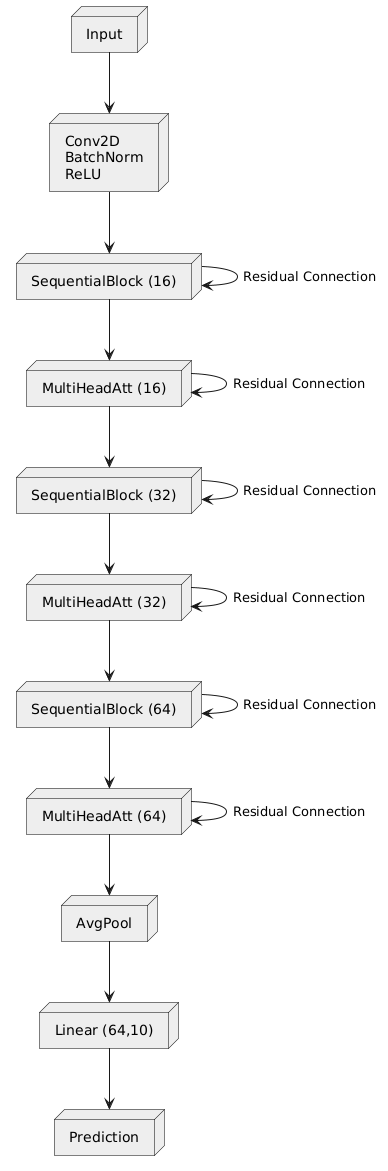

The diagram above was rendered by PlantUML. Its source (embedded in the PNG):
@startuml
' -*- coding: utf-8 -*-
' Created on 2024-12-07 17:23:44 Saturday
' @author: Nikhil Kapila


skinparam backgroundColor #ffffff
skinparam node {
    BackgroundColor #eeeeee
    BorderColor #000000
    FontColor #000000
}

' title ResNet20 for CIFAR-10

node "Input" as cifar10
node "Conv2D\nBatchNorm\nReLU" as conv2d_relu
node "SequentialBlock (16)" as seq16
node "MultiHeadAtt (16)" as selfatt16
node "SequentialBlock (32)" as seq32
node "MultiHeadAtt (32)" as selfatt32
node "SequentialBlock (64)" as seq64
node "MultiHeadAtt (64)" as selfatt64
node "AvgPool" as avgpool
node "Linear (64,10)" as linear
node "Prediction" as pred

cifar10 --> conv2d_relu
conv2d_relu --> seq16
seq16 -down-> seq16 : Residual Connection
seq16 --> selfatt16
selfatt16 -down-> selfatt16 : Residual Connection
selfatt16 --> seq32
seq32 -down-> seq32 : Residual Connection
seq32 --> selfatt32
selfatt32 -down-> selfatt32 : Residual Connection
selfatt32 --> seq64
seq64 -down-> seq64 : Residual Connection
seq64 --> selfatt64
selfatt64 -down-> selfatt64 : Residual Connection
selfatt64 --> avgpool
avgpool --> linear
linear --> pred
@enduml